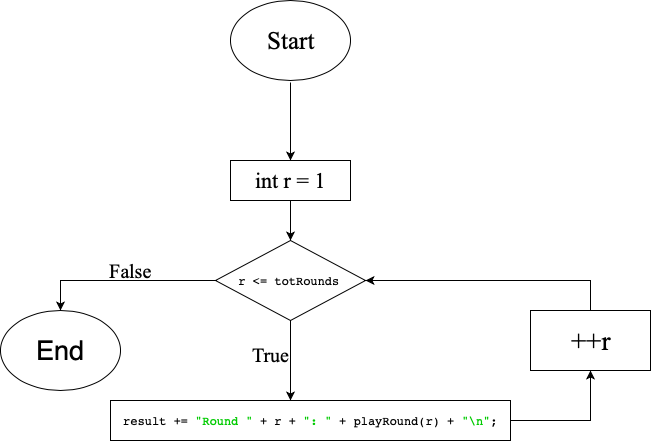

The diagram above was exported from draw.io. Its source (the exported page's mxGraphModel, read from the mxfile embedded in the PNG):
<mxGraphModel dx="932" dy="535" grid="1" gridSize="10" guides="1" tooltips="1" connect="1" arrows="1" fold="1" page="1" pageScale="1" pageWidth="850" pageHeight="1100" math="0" shadow="0">
  <root>
    <mxCell id="0" />
    <mxCell id="1" parent="0" />
    <mxCell id="-u5ImlH6M4IDhpXY-3rk-1" value="&lt;font style=&quot;font-size: 25px&quot;&gt;Start&lt;/font&gt;" style="ellipse;whiteSpace=wrap;html=1;fontFamily=Times New Roman;" vertex="1" parent="1">
      <mxGeometry x="350" y="10" width="120" height="80" as="geometry" />
    </mxCell>
    <mxCell id="-u5ImlH6M4IDhpXY-3rk-3" value="" style="endArrow=classic;html=1;fontFamily=Times New Roman;" edge="1" parent="1">
      <mxGeometry width="50" height="50" relative="1" as="geometry">
        <mxPoint x="410" y="92" as="sourcePoint" />
        <mxPoint x="410" y="170" as="targetPoint" />
      </mxGeometry>
    </mxCell>
    <mxCell id="-u5ImlH6M4IDhpXY-3rk-13" style="edgeStyle=orthogonalEdgeStyle;rounded=0;orthogonalLoop=1;jettySize=auto;html=1;fontFamily=Times New Roman;" edge="1" parent="1" source="-u5ImlH6M4IDhpXY-3rk-4">
      <mxGeometry relative="1" as="geometry">
        <mxPoint x="180" y="320" as="targetPoint" />
        <Array as="points">
          <mxPoint x="180" y="290" />
        </Array>
      </mxGeometry>
    </mxCell>
    <mxCell id="-u5ImlH6M4IDhpXY-3rk-19" value="" style="edgeStyle=orthogonalEdgeStyle;rounded=0;orthogonalLoop=1;jettySize=auto;html=1;fontFamily=Times New Roman;" edge="1" parent="1" source="-u5ImlH6M4IDhpXY-3rk-4">
      <mxGeometry relative="1" as="geometry">
        <mxPoint x="410" y="410" as="targetPoint" />
      </mxGeometry>
    </mxCell>
    <mxCell id="-u5ImlH6M4IDhpXY-3rk-4" value="&lt;span style=&quot;font-family: &amp;#34;courier&amp;#34;&quot;&gt;r &amp;lt;= totRounds&lt;/span&gt;&amp;nbsp;" style="rhombus;whiteSpace=wrap;html=1;fontFamily=Times New Roman;" vertex="1" parent="1">
      <mxGeometry x="335" y="250" width="150" height="80" as="geometry" />
    </mxCell>
    <mxCell id="-u5ImlH6M4IDhpXY-3rk-5" value="&lt;font style=&quot;font-size: 22px&quot;&gt;int r = 1&lt;/font&gt;" style="rounded=0;whiteSpace=wrap;html=1;fontFamily=Times New Roman;" vertex="1" parent="1">
      <mxGeometry x="350" y="170" width="120" height="40" as="geometry" />
    </mxCell>
    <mxCell id="-u5ImlH6M4IDhpXY-3rk-9" value="" style="endArrow=classic;html=1;fontFamily=Times New Roman;entryX=0.5;entryY=0;entryDx=0;entryDy=0;exitX=0.5;exitY=1;exitDx=0;exitDy=0;" edge="1" parent="1" source="-u5ImlH6M4IDhpXY-3rk-5" target="-u5ImlH6M4IDhpXY-3rk-4">
      <mxGeometry width="50" height="50" relative="1" as="geometry">
        <mxPoint x="410" y="215" as="sourcePoint" />
        <mxPoint x="430" y="210" as="targetPoint" />
      </mxGeometry>
    </mxCell>
    <mxCell id="-u5ImlH6M4IDhpXY-3rk-14" value="&lt;font style=&quot;font-size: 27px&quot;&gt;End&lt;/font&gt;" style="ellipse;whiteSpace=wrap;html=1;" vertex="1" parent="1">
      <mxGeometry x="120" y="320" width="120" height="80" as="geometry" />
    </mxCell>
    <mxCell id="-u5ImlH6M4IDhpXY-3rk-25" value="" style="edgeStyle=orthogonalEdgeStyle;rounded=0;orthogonalLoop=1;jettySize=auto;html=1;fontFamily=Times New Roman;fontSize=20;" edge="1" parent="1" source="-u5ImlH6M4IDhpXY-3rk-20" target="-u5ImlH6M4IDhpXY-3rk-28">
      <mxGeometry relative="1" as="geometry">
        <mxPoint x="710" y="350" as="targetPoint" />
      </mxGeometry>
    </mxCell>
    <mxCell id="-u5ImlH6M4IDhpXY-3rk-20" value="&lt;font style=&quot;font-size: 12px&quot;&gt;&lt;span style=&quot;font-family: &amp;#34;courier&amp;#34;&quot;&gt;result += &lt;/span&gt;&lt;span style=&quot;font-family: &amp;#34;courier&amp;#34; ; color: rgb(0 , 203 , 0)&quot;&gt;&quot;Round &quot;&lt;/span&gt;&lt;span style=&quot;font-family: &amp;#34;courier&amp;#34;&quot;&gt; + r + &lt;/span&gt;&lt;span style=&quot;font-family: &amp;#34;courier&amp;#34; ; color: rgb(0 , 203 , 0)&quot;&gt;&quot;: &quot;&lt;/span&gt;&lt;span style=&quot;font-family: &amp;#34;courier&amp;#34;&quot;&gt; + playRound(r) + &lt;/span&gt;&lt;span style=&quot;font-family: &amp;#34;courier&amp;#34; ; color: rgb(0 , 203 , 0)&quot;&gt;&quot;\n&quot;&lt;/span&gt;&lt;span style=&quot;font-family: &amp;#34;courier&amp;#34;&quot;&gt;;&lt;/span&gt;&lt;/font&gt;" style="rounded=0;whiteSpace=wrap;html=1;fontFamily=Times New Roman;" vertex="1" parent="1">
      <mxGeometry x="230" y="410" width="400" height="40" as="geometry" />
    </mxCell>
    <mxCell id="-u5ImlH6M4IDhpXY-3rk-22" value="True&lt;br&gt;" style="text;html=1;resizable=0;points=[];autosize=1;align=left;verticalAlign=top;spacingTop=-4;fontSize=20;fontFamily=Times New Roman;" vertex="1" parent="1">
      <mxGeometry x="370" y="350" width="50" height="30" as="geometry" />
    </mxCell>
    <mxCell id="-u5ImlH6M4IDhpXY-3rk-23" value="False" style="text;html=1;strokeColor=none;fillColor=none;align=center;verticalAlign=middle;whiteSpace=wrap;rounded=0;fontFamily=Times New Roman;fontSize=20;" vertex="1" parent="1">
      <mxGeometry x="230" y="270" width="40" height="20" as="geometry" />
    </mxCell>
    <mxCell id="-u5ImlH6M4IDhpXY-3rk-30" value="" style="edgeStyle=orthogonalEdgeStyle;rounded=0;orthogonalLoop=1;jettySize=auto;html=1;fontFamily=Times New Roman;fontSize=20;entryX=1;entryY=0.5;entryDx=0;entryDy=0;" edge="1" parent="1" source="-u5ImlH6M4IDhpXY-3rk-28" target="-u5ImlH6M4IDhpXY-3rk-4">
      <mxGeometry relative="1" as="geometry">
        <mxPoint x="710" y="240" as="targetPoint" />
        <Array as="points">
          <mxPoint x="710" y="290" />
        </Array>
      </mxGeometry>
    </mxCell>
    <mxCell id="-u5ImlH6M4IDhpXY-3rk-28" value="&lt;font face=&quot;Times New Roman&quot; style=&quot;font-size: 27px&quot;&gt;++r&lt;/font&gt;" style="rounded=0;whiteSpace=wrap;html=1;" vertex="1" parent="1">
      <mxGeometry x="650" y="320" width="120" height="60" as="geometry" />
    </mxCell>
  </root>
</mxGraphModel>